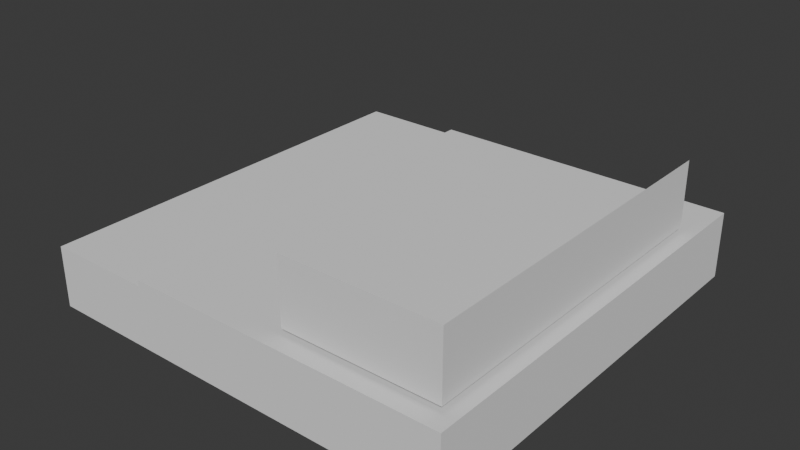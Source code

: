 # Source: coffee-shop0.blend  (saved by Blender 4.2.66; exported with 4.5.12 LTS)
import bpy
from mathutils import Matrix  # noqa: F401  (used for matrix-valued properties, if any)

bpy.ops.wm.read_factory_settings(use_empty=True)
scene = bpy.context.scene
scene.name = 'Scene'

# ---- collections
col_collection = bpy.data.collections.new('Collection'); scene.collection.children.link(col_collection)

# ---- world
world_world = bpy.data.worlds.new('World'); scene.world = world_world
world_world.use_nodes = True; world_world.node_tree.nodes.clear()
_N = world_world.node_tree.nodes; _L = world_world.node_tree.links
n0 = _N.new('ShaderNodeOutputWorld'); n0.name = 'World Output'; n0.location = (300, 300)
n1 = _N.new('ShaderNodeBackground'); n1.name = 'Background'; n1.location = (10, 300)
n1.inputs[0].default_value = (0.05088, 0.05088, 0.05088, 1.0)
_L.new(n1.outputs[0], n0.inputs[0])
n0.is_active_output = True
world_world.color = (0.05088, 0.05088, 0.05088)
world_world.sun_shadow_jitter_overblur = 0.0

# ---- meshes
me_plane = bpy.data.meshes.new('Plane')
me_plane.from_pydata([(-4.0, -4.0, 0.0), (4.0, -4.0, 0.0), (-4.0, 4.0, 0.0), (4.0, 4.0, 0.0), (-4.0, -4.0, 0.9979), (4.0, -4.0, 0.9979), (-4.0, 4.0, 0.9979), (4.0, 4.0, 0.9979)], [], [(0, 2, 3, 1), (4, 5, 7, 6), (3, 2, 6, 7), (0, 1, 5, 4), (1, 3, 7, 5), (2, 0, 4, 6)])
_uv = me_plane.uv_layers.new(name='UVMap')
_uv.uv.foreach_set('vector', [0.0, 0.0, 0.0, 1.0, 1.0, 1.0, 1.0, 0.0, 0.0, 0.0, 1.0, 0.0, 1.0, 1.0, 0.0, 1.0, 1.0, 1.0, 0.0, 1.0, 0.0, 1.0, 1.0, 1.0, 0.0, 0.0, 1.0, 0.0, 1.0, 0.0, 0.0, 0.0, 1.0, 0.0, 1.0, 1.0, 1.0, 1.0, 1.0, 0.0, 0.0, 1.0, 0.0, 0.0, 0.0, 0.0, 0.0, 1.0])
me_plane.update()
me_plane_001 = bpy.data.meshes.new('Plane.001')
me_plane_001.from_pydata([(-4.0, -4.0, 0.9979), (-4.0, -4.0, 1.152), (-4.0, 4.0, 0.9979), (-4.0, 4.0, 1.152), (-1.971, -4.0, 0.9979), (-1.971, 4.0, 0.9979), (-1.971, 4.0, 1.152), (-1.971, -4.0, 1.152)], [], [(1, 7, 6, 3), (0, 2, 5, 4), (0, 4, 7, 1), (2, 0, 1, 3), (5, 2, 3, 6), (4, 5, 6, 7)])
_uv = me_plane_001.uv_layers.new(name='UVMap')
_uv.uv.foreach_set('vector', [0.0, 0.0, 0.2537, 0.0, 0.2537, 1.0, 0.0, 1.0, 0.0, 0.0, 0.0, 1.0, 0.2537, 1.0, 0.2537, 0.0, 0.0, 0.0, 0.2537, 0.0, 0.2537, 0.0, 0.0, 0.0, 0.0, 1.0, 0.0, 0.0, 0.0, 0.0, 0.0, 1.0, 0.2537, 1.0, 0.0, 1.0, 0.0, 1.0, 0.2537, 1.0, 0.2537, 0.0, 0.2537, 1.0, 0.2537, 1.0, 0.2537, 0.0])
me_plane_001.update()
me_plane_002 = bpy.data.meshes.new('Plane.002')
me_plane_002.from_pydata([(4.0, -4.0, 0.9979), (4.0, 4.0, 0.9979), (-1.971, -4.0, 0.9979), (-1.971, 4.0, 0.9979), (-1.971, -4.0, 1.261), (4.0, -4.0, 1.261), (4.0, 4.0, 1.261), (-1.971, 4.0, 1.261)], [], [(2, 3, 1, 0), (4, 5, 6, 7), (3, 2, 4, 7), (0, 1, 6, 5), (1, 3, 7, 6), (2, 0, 5, 4)])
_uv = me_plane_002.uv_layers.new(name='UVMap')
_uv.uv.foreach_set('vector', [0.2537, 0.0, 0.2537, 1.0, 1.0, 1.0, 1.0, 0.0, 0.2537, 0.0, 1.0, 0.0, 1.0, 1.0, 0.2537, 1.0, 0.2537, 1.0, 0.2537, 0.0, 0.2537, 0.0, 0.2537, 1.0, 1.0, 0.0, 1.0, 1.0, 1.0, 1.0, 1.0, 0.0, 1.0, 1.0, 0.2537, 1.0, 0.2537, 1.0, 1.0, 1.0, 0.2537, 0.0, 1.0, 0.0, 1.0, 0.0, 0.2537, 0.0])
me_plane_002.update()
me_plane_003 = bpy.data.meshes.new('Plane.003')
me_plane_003.from_pydata([(3.746, 2.855, 2.582), (3.746, -3.66, 2.582), (0.8475, -3.66, 2.582), (0.8475, -3.66, 1.351), (3.746, -3.66, 1.351), (3.746, 2.855, 1.351)], [], [(5, 4, 1, 0), (4, 3, 2, 1)])
_uv = me_plane_003.uv_layers.new(name='UVMap')
_uv.uv.foreach_set('vector', [0.0, 0.0, 0.0, 0.0, 0.0, 0.0, 0.0, 0.0, 0.0, 0.0, 0.0, 0.0, 0.0, 0.0, 0.0, 0.0])
me_plane_003.update()
me_plane_004 = bpy.data.meshes.new('Plane.004')
me_plane_004.from_pydata([(-1.0, -1.0, 0.0), (1.0, -1.0, 0.0), (-1.0, 1.0, 0.0), (1.0, 1.0, 0.0)], [], [(0, 1, 3, 2)])
_uv = me_plane_004.uv_layers.new(name='UVMap')
_uv.uv.foreach_set('vector', [0.0, 0.0, 1.0, 0.0, 1.0, 1.0, 0.0, 1.0])
me_plane_004.update()

# ---- objects
ob_plane = bpy.data.objects.new('Plane', me_plane)
ob_plane_001 = bpy.data.objects.new('Plane.001', me_plane_001)
ob_plane_002 = bpy.data.objects.new('Plane.002', me_plane_002)
ob_plane_003 = bpy.data.objects.new('Plane.003', me_plane_003)
ob_plane_004 = bpy.data.objects.new('Plane.004', me_plane_004)

# ---- transforms, parenting, visibility, modifiers, constraints
ob_plane.location = (0.0, 0.0, 0.0)
ob_plane_001.location = (0.0, 0.0, 0.0)
ob_plane_002.location = (0.0, 0.0, 0.0)
ob_plane_003.location = (0.0, 0.0, 0.0)
ob_plane_004.location = (0.5526, 0.4491, 1.115)
ob_plane_004.scale = (2.05, 3.057, 1.98)

# ---- collection membership
col_collection.objects.link(ob_plane)
col_collection.objects.link(ob_plane_001)
col_collection.objects.link(ob_plane_002)
col_collection.objects.link(ob_plane_003)
col_collection.objects.link(ob_plane_004)

# ---- scene / render settings (as saved in the file)
scene.frame_start = 1; scene.frame_end = 250; scene.frame_set(179)
scene.render.engine = 'BLENDER_EEVEE_NEXT'
bpy.context.view_layer.update()

# ---- added for rendering (the .blend has no active camera and no usable light): camera, sun
cam_auto = bpy.data.cameras.new('AutoCamera')
cam_auto.lens = 50.0
cam_auto.sensor_width = 36.0
cam_auto.clip_end = 1000.0
ob_auto_camera = bpy.data.objects.new('AutoCamera', cam_auto)
scene.collection.objects.link(ob_auto_camera)
ob_auto_camera.location = (10.7368, -12.8842, 9.8803)
ob_auto_camera.rotation_euler = (1.09748, -7.21219e-08, 0.694738)
scene.camera = ob_auto_camera
light_auto_sun = bpy.data.lights.new('AutoSun', 'SUN')
light_auto_sun.energy = 3.0
light_auto_sun.angle = 0.0523599
ob_auto_sun = bpy.data.objects.new('AutoSun', light_auto_sun)
scene.collection.objects.link(ob_auto_sun)
ob_auto_sun.rotation_euler = (0.872665, 0.174533, 0.523599)
bpy.context.view_layer.update()
